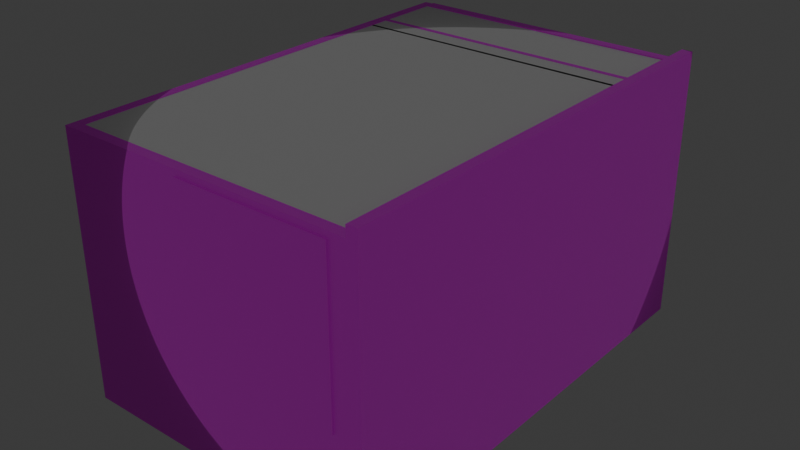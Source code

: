 # Source: Chamber.blend  (saved by Blender 4.0.36; exported with 4.5.12 LTS)
import bpy
from mathutils import Matrix  # noqa: F401  (used for matrix-valued properties, if any)

bpy.ops.wm.read_factory_settings(use_empty=True)
scene = bpy.context.scene
scene.name = 'Scene'

# ---- collections
col_collection = bpy.data.collections.new('Collection'); scene.collection.children.link(col_collection)

# ---- images (referenced by path relative to the original .blend; pixels are not part of the script)
import os
ASSET_DIR = os.environ.get("B2B_ASSET_DIR", "")  # directory of the original .blend (textures are referenced by path, not embedded)
HERE = os.path.dirname(os.path.abspath(__file__))  # packed textures are extracted next to this script under _unpacked/

def load_image(name, relpath, width, height, colorspace="sRGB"):
    """Load a texture the original file referenced (path relative to the .blend, or extracted next to this script)."""
    p = next((c for c in (os.path.join(HERE, relpath), os.path.join(ASSET_DIR, relpath)) if relpath and os.path.exists(c)), "")
    if p:
        img = bpy.data.images.load(p, check_existing=True)
        img.name = name
    else:  # same state as the original file: an image datablock whose file is absent (Cycles renders it pink)
        img = bpy.data.images.new(name, width, height)
        img.source = "FILE"
        img.filepath = "//" + (relpath or name)
    img.colorspace_settings.name = colorspace
    return img
img_texture_03_png = load_image('texture_03.png', 'texture_03.png', 1024, 1024, 'sRGB')
img_texture_02_png = load_image('texture_02.png', 'texture_02.png', 1024, 1024, 'sRGB')

# ---- materials (node trees are filled in below, after node groups)
mat_wall_material = bpy.data.materials.new('Wall_Material')
mat_wall_material.use_transparent_shadow = False
mat_floor_material = bpy.data.materials.new('Floor_Material')
mat_floor_material.use_transparent_shadow = False
mat_ceil_material = bpy.data.materials.new('Ceil_Material')
mat_ceil_material.use_transparent_shadow = False

# ---- material node trees
mat_wall_material.use_nodes = True; mat_wall_material.node_tree.nodes.clear()
_N = mat_wall_material.node_tree.nodes; _L = mat_wall_material.node_tree.links
n0 = _N.new('ShaderNodeBsdfPrincipled'); n0.name = 'Principled BSDF'; n0.location = (10, 300)
n0.inputs[3].default_value = 1.45
n1 = _N.new('ShaderNodeOutputMaterial'); n1.name = 'Material Output'; n1.location = (300, 300)
n2 = _N.new('ShaderNodeTexImage'); n2.name = 'Image Texture'; n2.location = (-280, 275)
n2.image = img_texture_03_png
_L.new(n0.outputs[0], n1.inputs[0])
_L.new(n2.outputs[0], n0.inputs[0])
n1.is_active_output = True
mat_floor_material.use_nodes = True; mat_floor_material.node_tree.nodes.clear()
_N = mat_floor_material.node_tree.nodes; _L = mat_floor_material.node_tree.links
n0 = _N.new('ShaderNodeBsdfPrincipled'); n0.name = 'Principled BSDF'; n0.location = (223, 1204)
n0.inputs[2].default_value = 1.0
n0.inputs[3].default_value = 1.0
n1 = _N.new('ShaderNodeOutputMaterial'); n1.name = 'Material Output'; n1.location = (513, 1204)
n2 = _N.new('ShaderNodeTexImage'); n2.name = 'Image Texture'; n2.location = (-112, 1184)
n2.image = img_texture_02_png
_L.new(n0.outputs[0], n1.inputs[0])
_L.new(n2.outputs[0], n0.inputs[0])
n1.is_active_output = True
mat_ceil_material.use_nodes = True; mat_ceil_material.node_tree.nodes.clear()
_N = mat_ceil_material.node_tree.nodes; _L = mat_ceil_material.node_tree.links
n0 = _N.new('ShaderNodeBsdfPrincipled'); n0.name = 'Principled BSDF'; n0.location = (10, 300)
n0.inputs[3].default_value = 1.45
n1 = _N.new('ShaderNodeOutputMaterial'); n1.name = 'Material Output'; n1.location = (300, 300)
_L.new(n0.outputs[0], n1.inputs[0])
n1.is_active_output = True

# ---- world
world_world = bpy.data.worlds.new('World'); scene.world = world_world
world_world.use_nodes = True; world_world.node_tree.nodes.clear()
_N = world_world.node_tree.nodes; _L = world_world.node_tree.links
n0 = _N.new('ShaderNodeOutputWorld'); n0.name = 'World Output'; n0.location = (300, 300)
n1 = _N.new('ShaderNodeBackground'); n1.name = 'Background'; n1.location = (10, 300)
n1.inputs[0].default_value = (0.05088, 0.05088, 0.05088, 1.0)
_L.new(n1.outputs[0], n0.inputs[0])
n0.is_active_output = True
world_world.color = (0.05088, 0.05088, 0.05088)
world_world.use_sun_shadow = False
world_world.sun_shadow_jitter_overblur = 0.0

# ---- lights
light_point = bpy.data.lights.new('Point', 'POINT')
light_point.transmission_factor = 0.0
light_point.use_soft_falloff = False
light_point.energy = 20.0
light_point.shadow_soft_size = 2.614
light_point.shadow_maximum_resolution = 0.006
light_point.use_absolute_resolution = True

# ---- meshes
me_plane_001 = bpy.data.meshes.new('Plane.001')
me_plane_001.from_pydata([(1.599, -1.116, 0.9452), (0.1547, -1.116, 0.9452), (1.599, -1.116, 2.448), (0.1547, -1.116, 2.448), (0.1547, -0.9782, 0.9452), (1.599, -0.9782, 0.9452), (0.1547, -0.9782, 2.448), (1.599, -0.9782, 2.448), (1.752, -1.1, 0.9452), (0.1547, -1.0, 0.9452), (-1.0, -1.0, 0.9452), (1.599, -1.1, 0.9452), (-1.0, -1.1, 0.9452), (-1.0, -1.1, 0.0), (1.752, -1.1, 0.0), (1.599, -1.0, 0.0), (1.599, -1.1, 0.0), (1.599, -1.0, 0.9452), (0.1547, -1.1, 0.9452), (1.752, -1.0, 0.9452), (1.752, -1.0, 2.448), (-1.0, -1.0, 2.448), (1.752, -1.1, 2.448), (-1.0, -1.1, 2.448), (0.1547, -1.1, 2.448), (1.599, -1.0, 2.448), (0.1547, -1.0, 2.448), (1.599, -1.1, 0.0), (1.599, -1.1, 2.448), (0.1547, -1.0, 2.505), (0.1547, -1.1, 2.505), (0.1547, -1.1, 0.0), (0.1547, -1.0, 0.0), (0.1547, -1.1, 0.0), (1.599, -1.1, 2.505), (1.599, -1.0, 2.505), (-1.0, -1.0, 0.0), (1.752, -1.0, 0.0), (-1.0, -1.1, 0.0), (1.752, -1.1, 0.0), (-1.0, -1.0, 2.505), (1.752, -1.0, 2.505), (-1.0, -1.1, 2.505), (1.752, -1.1, 2.505), (1.522, -0.9782, 1.025), (1.522, -0.9782, 2.368), (0.2311, -0.9782, 1.025), (0.2311, -0.9782, 2.368), (1.522, -0.9782, 1.697), (0.8767, -0.9782, 1.025), (0.8767, -0.9782, 2.368), (0.2311, -0.9782, 1.697), (1.481, -0.9498, 1.697), (1.522, -0.9498, 1.697), (1.522, -0.9498, 2.368), (0.8913, -0.9498, 1.025), (0.2311, -0.9498, 1.025), (0.8913, -0.9498, 2.368), (0.2311, -0.9498, 2.368), (0.2311, -0.9498, 1.697), (1.522, -0.9498, 1.025), (0.8913, -0.9498, 1.697), (1.481, -0.9498, 2.283), (1.481, -0.9498, 1.11), (0.9178, -0.9498, 1.11), (0.9178, -0.9498, 2.283), (0.9178, -0.9498, 1.697), (0.8356, -0.9498, 1.11), (0.2721, -0.9498, 1.11), (0.8356, -0.9498, 2.283), (0.2721, -0.9498, 2.283), (0.2721, -0.9498, 1.697), (0.8356, -0.9498, 1.697), (1.481, -0.9782, 1.697), (1.481, -0.9782, 2.283), (1.481, -0.9782, 1.11), (0.9178, -0.9782, 1.11), (0.9178, -0.9782, 2.283), (0.9178, -0.9782, 1.697), (0.8356, -0.9782, 1.11), (0.2721, -0.9782, 1.11), (0.8356, -0.9782, 2.283), (0.2721, -0.9782, 2.283), (0.2721, -0.9782, 1.697), (0.8356, -0.9782, 1.697)], [], [(31, 18, 12, 38), (10, 21, 26, 9), (15, 17, 19, 37), (11, 0, 1, 18), (25, 7, 6, 26), (36, 10, 9, 32), (8, 22, 28, 11), (12, 23, 21, 10), (18, 24, 23, 12), (17, 25, 20, 19), (17, 5, 7, 25), (38, 12, 10, 36), (32, 9, 17, 15), (22, 43, 34, 28), (35, 29, 30, 34), (39, 8, 11, 16), (21, 40, 29, 26), (28, 34, 30, 24), (37, 19, 8, 39), (19, 20, 22, 8), (27, 16, 31, 33), (26, 6, 4, 9), (9, 4, 5, 17), (41, 35, 34, 43), (26, 29, 35, 25), (14, 39, 16, 27), (0, 2, 3, 1), (16, 11, 18, 31), (24, 30, 42, 23), (4, 46, 49, 44, 5), (18, 1, 3, 24), (33, 31, 38, 13), (29, 40, 42, 30), (23, 42, 40, 21), (25, 35, 41, 20), (20, 41, 43, 22), (24, 3, 2, 28), (28, 2, 0, 11), (49, 55, 60, 44), (6, 47, 51, 46, 4), (5, 44, 48, 45, 7), (7, 45, 50, 47, 6), (48, 53, 54, 45), (51, 59, 56, 46), (50, 57, 58, 47), (54, 62, 65, 57), (57, 69, 70, 58), (61, 72, 69, 57), (57, 65, 66, 61), (47, 58, 59, 51), (46, 56, 55, 49), (45, 54, 57, 50), (44, 60, 53, 48), (62, 74, 77, 65), (69, 81, 82, 70), (60, 63, 52, 53), (53, 52, 62, 54), (61, 66, 64, 55), (55, 64, 63, 60), (72, 84, 81, 69), (64, 76, 75, 63), (55, 67, 72, 61), (59, 71, 68, 56), (58, 70, 71, 59), (56, 68, 67, 55), (78, 77, 74, 73), (76, 78, 73, 75), (83, 82, 81, 84), (80, 83, 84, 79), (67, 79, 84, 72), (52, 73, 74, 62), (70, 82, 83, 71), (65, 77, 78, 66), (63, 75, 73, 52), (71, 83, 80, 68), (66, 78, 76, 64), (68, 80, 79, 67)])
_uv = me_plane_001.uv_layers.new(name='UVMap')
_uv.uv.foreach_set('vector', [0.9289, 0.2141, 0.7536, 0.2141, 0.7536, -1.084e-08, 0.9289, -1.85e-08, 0.2892, 0.5103, 0.01054, 0.5103, 0.01054, 0.2962, 0.2892, 0.2962, 0.4645, 0.02839, 0.2892, 0.02839, 0.2892, 9.466e-09, 0.4645, 1.804e-09, 0.7606, 0.778, 0.7575, 0.778, 0.7575, 0.5103, 0.7606, 0.5103, 0.7464, 0.5103, 0.7504, 0.5103, 0.7504, 0.778, 0.7464, 0.778, 0.4645, 0.5103, 0.2892, 0.5103, 0.2892, 0.2962, 0.4645, 0.2962, 0.7536, 0.5103, 0.475, 0.5103, 0.475, 0.4819, 0.7536, 0.4819, 0.2892, 0.5288, 0.01054, 0.5288, 0.01054, 0.5103, 0.2892, 0.5103, 0.7536, 0.2141, 0.475, 0.2141, 0.475, 1.343e-09, 0.7536, -1.084e-08, 0.2892, 0.02839, 0.01054, 0.02839, 0.01054, 2.165e-08, 0.2892, 9.466e-09, 0.7363, 0.7889, 0.7322, 0.7889, 0.7322, 0.5103, 0.7363, 0.5103, 0.4645, 0.5288, 0.2892, 0.5288, 0.2892, 0.5103, 0.4645, 0.5103, 0.4645, 0.2962, 0.2892, 0.2962, 0.2892, 0.02839, 0.4645, 0.02839, 0.475, 0.5103, 0.4645, 0.5103, 0.4645, 0.4819, 0.475, 0.4819, 0.9475, 0.02839, 0.9475, 0.2962, 0.9289, 0.2962, 0.9289, 0.02839, 0.9289, 0.5103, 0.7536, 0.5103, 0.7536, 0.4819, 0.9289, 0.4819, 0.01054, 0.5103, 2.231e-08, 0.5103, 1.295e-08, 0.2962, 0.01054, 0.2962, 0.475, 0.4819, 0.4645, 0.4819, 0.4645, 0.2141, 0.475, 0.2141, 0.9475, 0.4645, 0.9475, 0.2892, 0.966, 0.2892, 0.966, 0.4645, 0.9475, 0.2892, 0.9475, 0.01054, 0.966, 0.01054, 0.966, 0.2892, 0.2836, 0.5288, 0.2836, 0.5288, 0.2836, 0.5288, 0.2836, 0.5288, 0.7363, 0.5103, 0.7403, 0.5103, 0.7403, 0.7889, 0.7363, 0.7889, 0.7504, 0.5103, 0.7545, 0.5103, 0.7545, 0.778, 0.7504, 0.778, 0.9475, 2.797e-09, 0.9475, 0.02839, 0.9289, 0.02839, 0.9289, 3.608e-09, 0.01054, 0.2962, 1.295e-08, 0.2962, 1.241e-09, 0.02839, 0.01054, 0.02839, 0.2836, 0.5288, 0.2836, 0.5288, 0.2836, 0.5288, 0.2836, 0.5288, 0.4645, 0.7889, 0.4645, 0.5103, 0.7322, 0.5103, 0.7322, 0.7889, 0.9289, 0.4819, 0.7536, 0.4819, 0.7536, 0.2141, 0.9289, 0.2141, 0.475, 0.2141, 0.4645, 0.2141, 0.4645, 1.804e-09, 0.475, 1.343e-09, 1.105e-08, 0.8075, 0.01416, 0.7927, 0.1339, 0.7927, 0.2536, 0.7927, 0.2678, 0.8075, 0.7434, 0.7889, 0.7403, 0.7889, 0.7403, 0.5103, 0.7434, 0.5103, 0.2836, 0.5288, 0.2836, 0.5288, 0.2836, 0.5288, 0.2836, 0.5288, 0.9475, 0.2962, 0.9475, 0.5103, 0.9289, 0.5103, 0.9289, 0.2962, 0.01054, 0.5288, 2.312e-08, 0.5288, 2.231e-08, 0.5103, 0.01054, 0.5103, 0.01054, 0.02839, 1.241e-09, 0.02839, 9.663e-16, 2.211e-08, 0.01054, 2.165e-08, 0.9475, 0.01054, 0.9475, 0.0, 0.966, 0.0, 0.966, 0.01054, 0.7575, 0.778, 0.7545, 0.778, 0.7545, 0.5103, 0.7575, 0.5103, 0.7434, 0.5103, 0.7464, 0.5103, 0.7464, 0.7889, 0.7434, 0.7889, 0.2783, 0.6485, 0.2836, 0.6513, 0.2836, 0.7683, 0.2783, 0.7683, 1.105e-08, 0.5288, 0.01416, 0.5436, 0.01416, 0.6681, 0.01416, 0.7927, 1.105e-08, 0.8075, 0.2678, 0.8075, 0.2536, 0.7927, 0.2536, 0.6681, 0.2536, 0.5436, 0.2678, 0.5288, 0.2678, 0.5288, 0.2536, 0.5436, 0.1339, 0.5436, 0.01416, 0.5436, 1.105e-08, 0.5288, 0.273, 0.6534, 0.2678, 0.6534, 0.2678, 0.5288, 0.273, 0.5288, 0.273, 0.6534, 0.2783, 0.6534, 0.2783, 0.778, 0.273, 0.778, 0.2836, 0.6485, 0.2888, 0.6458, 0.2888, 0.7683, 0.2836, 0.7683, 1.0, 0.5103, 0.9924, 0.5261, 0.8879, 0.5261, 0.883, 0.5103, 0.883, 0.5103, 0.8727, 0.5261, 0.7682, 0.5261, 0.7606, 0.5103, 0.883, 0.6349, 0.8727, 0.6349, 0.8727, 0.5261, 0.883, 0.5103, 0.883, 0.5103, 0.8879, 0.5261, 0.8879, 0.6349, 0.883, 0.6349, 0.273, 0.5288, 0.2783, 0.5288, 0.2783, 0.6534, 0.273, 0.6534, 0.2783, 0.5288, 0.2836, 0.5288, 0.2836, 0.6513, 0.2783, 0.6485, 0.2836, 0.5288, 0.2888, 0.5288, 0.2888, 0.6458, 0.2836, 0.6485, 0.273, 0.778, 0.2678, 0.778, 0.2678, 0.6534, 0.273, 0.6534, 0.4355, 0.6333, 0.4302, 0.6333, 0.4302, 0.5288, 0.4355, 0.5288, 0.4197, 0.6333, 0.4144, 0.6333, 0.4144, 0.5288, 0.4197, 0.5288, 1.0, 0.7594, 0.9924, 0.7436, 0.9924, 0.6349, 1.0, 0.6349, 1.0, 0.6349, 0.9924, 0.6349, 0.9924, 0.5261, 1.0, 0.5103, 0.883, 0.6349, 0.8879, 0.6349, 0.8879, 0.7436, 0.883, 0.7594, 0.883, 0.7594, 0.8879, 0.7436, 0.9924, 0.7436, 1.0, 0.7594, 0.3986, 0.6376, 0.3933, 0.6376, 0.3933, 0.5288, 0.3986, 0.5288, 0.4302, 0.6333, 0.4249, 0.6333, 0.4249, 0.5288, 0.4302, 0.5288, 0.883, 0.7594, 0.8727, 0.7436, 0.8727, 0.6349, 0.883, 0.6349, 0.7606, 0.6349, 0.7682, 0.6349, 0.7682, 0.7436, 0.7606, 0.7594, 0.7606, 0.5103, 0.7682, 0.5261, 0.7682, 0.6349, 0.7606, 0.6349, 0.7606, 0.7594, 0.7682, 0.7436, 0.8727, 0.7436, 0.883, 0.7594, 0.2888, 0.855, 0.2888, 0.7463, 0.3933, 0.7463, 0.3933, 0.855, 0.2888, 0.9637, 0.2888, 0.855, 0.3933, 0.855, 0.3933, 0.9637, 0.2888, 0.6376, 0.2888, 0.5288, 0.3933, 0.5288, 0.3933, 0.6376, 0.2888, 0.7463, 0.2888, 0.6376, 0.3933, 0.6376, 0.3933, 0.7463, 0.3986, 0.7463, 0.3933, 0.7463, 0.3933, 0.6376, 0.3986, 0.6376, 0.4091, 0.6375, 0.4039, 0.6375, 0.4039, 0.5288, 0.4091, 0.5288, 0.3986, 0.5288, 0.4039, 0.5288, 0.4039, 0.6376, 0.3986, 0.6376, 0.4091, 0.5288, 0.4144, 0.5288, 0.4144, 0.6375, 0.4091, 0.6375, 0.4091, 0.7463, 0.4039, 0.7463, 0.4039, 0.6375, 0.4091, 0.6375, 0.3986, 0.6376, 0.4039, 0.6376, 0.4039, 0.7463, 0.3986, 0.7463, 0.4091, 0.6375, 0.4144, 0.6375, 0.4144, 0.7463, 0.4091, 0.7463, 0.4249, 0.6333, 0.4197, 0.6333, 0.4197, 0.5288, 0.4249, 0.5288])
me_plane_001.materials.append(mat_wall_material)
me_plane_001.update()
me_plane_002 = bpy.data.meshes.new('Plane.002')
me_plane_002.from_pydata([(-1.0, -1.0, 0.0), (1.752, -1.0, 0.0), (-1.0, 2.5, 0.0), (1.752, 2.5, 0.0), (-1.0, 2.55, 0.0), (1.752, 2.55, 0.0), (-1.0, 3.15, 0.0), (1.752, 3.15, 0.0), (-1.1, -1.0, 0.0), (-1.1, 2.5, 0.0), (-1.1, 2.55, 0.0), (-1.1, 3.15, 0.0), (1.852, -1.0, 0.0), (1.852, 2.5, 0.0), (1.852, 2.55, 0.0), (1.852, 3.15, 0.0), (-1.0, 3.25, 0.0), (1.752, 3.25, 0.0), (-1.1, 3.25, 0.0), (1.852, 3.25, 0.0), (-1.0, -1.1, 0.0), (1.752, -1.1, 0.0), (-1.1, -1.1, 0.0), (1.852, -1.1, 0.0), (1.752, 2.293, 0.0), (1.752, 2.325, 0.0), (-1.1, 2.325, 0.0), (1.852, 2.325, 0.0), (-1.1, 2.298, 0.0), (-1.1, 1.549, 0.0), (-0.9997, 1.518, 0.0), (-0.9994, 2.298, 0.0), (-0.9994, 1.549, 0.0), (-0.9994, 2.325, 0.0), (1.852, 1.547, 0.0), (1.852, 2.297, 0.0), (1.852, 1.518, 0.0), (-1.1, 1.549, 0.0), (-0.9994, 1.549, 0.0), (1.852, 1.547, 0.0), (-1.1, 1.518, 0.0), (1.752, 1.518, 0.0), (1.752, 1.545, 0.0)], [(36, 34), (34, 35)], [(9, 2, 4, 10), (4, 5, 7, 6), (33, 31, 2), (4, 6, 11, 10), (22, 20, 0, 8), (21, 23, 12, 1), (5, 3, 13, 14), (16, 18, 11, 6), (6, 7, 17, 16), (19, 17, 7, 15), (7, 5, 14, 15), (2, 3, 5, 4), (9, 26, 33, 2), (32, 31, 28, 29), (26, 28, 31, 33), (25, 3, 2, 33), (33, 31, 24, 25), (25, 24, 35, 27), (3, 25, 27, 13), (38, 42, 24, 25, 33, 31), (35, 24, 42, 39), (1, 0, 20, 21), (30, 40, 8, 0), (37, 40, 30, 38), (41, 36, 39, 42), (38, 30, 41, 42), (1, 41, 30, 0), (36, 41, 1, 12)])
_uv = me_plane_002.uv_layers.new(name='UVMap')
_uv.uv.foreach_set('vector', [0.0, 0.8276, 0.02299, 0.8276, 0.02299, 0.8391, 0.0, 0.8391, 0.02299, 0.8391, 0.6556, 0.8391, 0.6556, 0.977, 0.02299, 0.977, 0.6786, 0.006076, 0.6786, -5.274e-09, 0.6786, 0.04631, 0.02299, 0.8391, 0.02299, 0.977, 0.0, 0.977, 0.0, 0.8391, 0.0, -2.741e-08, 0.02299, -2.741e-08, 0.02299, 0.02299, 0.0, 0.02299, 0.6556, -2.741e-08, 0.6786, -2.741e-08, 0.6786, 0.02299, 0.6556, 0.02299, 0.6556, 0.8391, 0.6556, 0.8276, 0.6786, 0.8276, 0.6786, 0.8391, 0.02299, 1.0, 0.0, 1.0, 0.0, 0.977, 0.02299, 0.977, 0.02299, 0.977, 0.6556, 0.977, 0.6556, 1.0, 0.02299, 1.0, 0.6786, 1.0, 0.6556, 1.0, 0.6556, 0.977, 0.6786, 0.977, 0.6556, 0.977, 0.6556, 0.8391, 0.6786, 0.8391, 0.6786, 0.977, 0.02299, 0.8276, 0.6556, 0.8276, 0.6556, 0.8391, 0.02299, 0.8391, 0.0, 0.8276, 0.0, 0.7873, 0.02312, 0.7873, 0.02299, 0.8276, 0.02312, 0.609, 0.02312, 0.7813, 0.0, 0.7813, 0.0, 0.609, 0.0, 0.7873, 0.0, 0.7813, 0.02312, 0.7813, 0.02312, 0.7873, 0.6556, 0.7873, 0.6556, 0.8276, 0.02299, 0.8276, 0.02312, 0.7873, 0.02312, 0.7873, 0.02312, 0.7813, 0.6556, 0.7801, 0.6556, 0.7873, 0.6556, 0.7873, 0.6556, 0.7801, 0.6786, 0.781, 0.6786, 0.7873, 0.6556, 0.8276, 0.6556, 0.7873, 0.6786, 0.7873, 0.6786, 0.8276, 0.02312, 0.609, 0.6556, 0.6082, 0.6556, 0.7801, 0.6556, 0.7873, 0.02312, 0.7873, 0.02312, 0.7813, 0.6786, 0.781, 0.6556, 0.7801, 0.6556, 0.6082, 0.6786, 0.6085, 0.6556, 0.02299, 0.02299, 0.02299, 0.02299, -2.741e-08, 0.6556, -2.741e-08, 0.02306, 0.6019, 0.0, 0.6019, 0.0, 0.02299, 0.02299, 0.02299, 0.0, 0.609, 0.0, 0.6019, 0.02306, 0.6019, 0.02312, 0.609, 0.6556, 0.6019, 0.6786, 0.6019, 0.6786, 0.6085, 0.6556, 0.6082, 0.02312, 0.609, 0.02306, 0.6019, 0.6556, 0.6019, 0.6556, 0.6082, 0.6556, 0.02299, 0.6556, 0.6019, 0.02306, 0.6019, 0.02299, 0.02299, 0.6786, 0.6019, 0.6556, 0.6019, 0.6556, 0.02299, 0.6786, 0.02299])
me_plane_002.materials.append(mat_floor_material)
me_plane_002.update()
me_plane_003 = bpy.data.meshes.new('Plane.003')
me_plane_003.from_pydata([(-1.0, 3.15, 0.0), (1.752, 3.15, 0.0), (-1.0, 3.25, 2.511), (-1.0, 3.15, 2.511), (-1.0, 3.25, 0.0), (1.752, 3.25, 0.0), (1.752, 3.25, 2.511), (1.752, 3.15, 2.511)], [], [(0, 1, 7, 3), (0, 4, 5, 1), (3, 7, 6, 2), (4, 0, 3, 2), (5, 4, 2, 6), (1, 5, 6, 7)])
_uv = me_plane_003.uv_layers.new(name='UVMap')
_uv.uv.foreach_set('vector', [0.4772, -2.086e-08, 0.4772, 0.5228, 2.285e-08, 0.5228, 0.0, 0.0, 0.9544, 3.584e-09, 0.9734, 2.753e-09, 0.9734, 0.5228, 0.9544, 0.5228, 0.9734, 0.5228, 0.9734, 2.753e-09, 0.9924, 1.923e-09, 0.9924, 0.5228, 0.019, 1.0, 0.0, 1.0, 0.0, 0.5228, 0.019, 0.5228, 0.9544, 3.584e-09, 0.9544, 0.5228, 0.4772, 0.5228, 0.4772, 2.444e-08, 0.038, 1.0, 0.019, 1.0, 0.019, 0.5228, 0.038, 0.5228])
me_plane_003.materials.append(mat_wall_material)
me_plane_003.update()
me_plane_004 = bpy.data.meshes.new('Plane.004')
me_plane_004.from_pydata([(-1.0, -1.0, 0.0), (-1.1, -1.0, 2.145), (-1.0, 2.5, 0.0), (-0.9994, 1.549, 2.503), (-1.0, 2.55, 0.0), (-0.9997, 1.518, 2.503), (-1.0, 3.15, 0.0), (-0.9994, 2.298, 2.503), (-1.1, -1.0, 0.0), (-1.1, 2.5, 0.0), (-1.1, 2.55, 0.0), (-1.1, 3.15, 0.0), (-0.9994, 2.325, 2.503), (-1.1, 1.518, 2.503), (-1.1, 1.549, 2.503), (-1.1, 2.298, 2.503), (-1.0, 3.25, 0.0), (-1.0, 2.5, 2.503), (-1.1, 3.25, 0.0), (-1.1, 2.325, 2.503), (-1.0, -1.1, 0.0), (-1.0, -1.0, 2.503), (-1.1, -1.1, 0.0), (-1.1, -1.0, 2.503), (-1.0, -1.1, 2.503), (-1.1, -1.1, 2.503), (-1.1, 2.325, 0.0), (-1.1, 3.25, 2.503), (-1.1, 2.298, 0.0), (-1.1, 1.549, 0.0), (-0.9997, 1.518, 0.0), (-0.9994, 2.298, 0.0), (-0.9994, 1.549, 0.0), (-0.9994, 2.325, 0.0), (-1.0, 3.15, 2.503), (-1.0, 3.25, 2.503), (-1.1, 3.15, 2.503), (-1.1, 1.549, 0.0), (-0.9994, 1.549, 0.0), (-1.1, 2.5, 2.503), (-1.1, 1.518, 0.0), (-1.1, 2.55, 2.503), (-1.0, 2.55, 2.503), (-1.1, 1.518, 2.145), (-1.1, -1.1, 2.145), (-1.1, 1.549, 2.145), (-1.0, -1.1, 2.145), (-0.9997, 1.518, 2.145), (-1.0, -1.0, 2.145), (-0.9994, 1.549, 2.145), (-1.0, 2.5, 2.145), (-1.0, 2.55, 2.145), (-0.9994, 2.325, 2.145), (-1.1, 2.325, 2.145), (-1.1, 3.25, 2.145), (-1.1, 3.15, 2.145), (-1.1, 2.55, 2.145), (-1.1, 2.5, 2.145), (-1.0, 3.25, 2.145), (-0.9994, 2.298, 2.145), (-1.0, 3.15, 2.145), (-1.1, 2.298, 2.145), (-0.9994, 1.549, 2.172), (-0.9994, 2.298, 2.172), (-0.9994, 1.924, 2.145), (-0.9994, 1.924, 2.503), (-0.9994, 1.924, 2.172), (-1.1, 1.924, 2.145), (-1.1, 1.924, 2.503), (-0.9997, 1.518, 2.172), (-1.1, 2.298, 2.172), (-0.9994, 2.325, 2.172), (-1.1, 1.549, 2.172), (-1.1, 1.924, 2.172), (-1.1, 2.325, 2.172), (-0.979, 2.325, 2.145), (-0.979, 2.325, 0.0), (-0.9793, 1.518, 2.145), (-0.9793, 1.518, 0.0), (-0.979, 2.298, 0.0), (-0.979, 2.298, 2.172), (-0.979, 2.325, 2.172), (-0.979, 2.298, 2.145), (-0.979, 1.549, 0.0), (-0.9793, 1.518, 2.172), (-0.979, 1.549, 2.145), (-0.979, 1.549, 2.172), (-0.979, 1.924, 2.145), (-0.979, 1.924, 2.172)], [(31, 38), (52, 53)], [(47, 69, 5, 21, 48), (51, 60, 34, 42), (33, 31, 2), (43, 13, 14, 72, 45), (46, 24, 25, 44), (66, 88, 80, 63), (53, 74, 19, 39, 57), (14, 13, 5, 3), (5, 13, 23, 21), (50, 51, 42, 17), (58, 54, 27, 35), (32, 31, 28, 29), (54, 55, 36, 27), (50, 17, 12, 71, 52), (39, 19, 12, 17), (35, 27, 36, 34), (44, 25, 23, 1), (63, 71, 12, 7), (25, 24, 21, 23), (56, 57, 39, 41), (55, 56, 41, 36), (72, 73, 67, 45), (42, 34, 36, 41), (39, 17, 42, 41), (48, 21, 24, 46), (1, 23, 13, 43), (33, 76, 79, 31), (60, 58, 35, 34), (69, 84, 86, 62), (8, 1, 43, 40), (0, 48, 46, 20), (22, 44, 1, 8), (37, 45, 49, 38), (20, 46, 44, 22), (40, 43, 45, 37), (30, 47, 48, 0), (6, 16, 58, 60), (31, 59, 61, 28), (11, 10, 56, 55), (10, 9, 57, 56), (2, 50, 52, 33), (18, 11, 55, 54), (7, 65, 66, 63), (16, 18, 54, 58), (2, 4, 51, 50), (26, 53, 57, 9), (4, 6, 60, 51), (61, 59, 64, 49, 45, 67), (14, 68, 73, 72), (15, 68, 14, 3, 65, 7), (62, 3, 5, 69), (7, 12, 19, 15), (74, 71, 63, 70), (64, 87, 85, 49), (49, 85, 83, 38), (3, 62, 66, 65), (15, 19, 74, 70), (15, 70, 73, 68), (70, 74, 53, 61), (61, 67, 73, 70), (26, 28, 61, 53), (38, 83, 78, 30), (86, 85, 87, 88), (77, 78, 83, 85), (84, 77, 85, 86), (82, 80, 88, 87), (82, 75, 81, 80), (76, 75, 82, 79), (59, 82, 87, 64), (62, 86, 88, 66), (71, 81, 75, 52), (30, 78, 77, 47), (52, 75, 76, 33), (63, 80, 81, 71), (47, 77, 84, 69), (31, 79, 82, 59)])
_uv = me_plane_004.uv_layers.new(name='UVMap')
_uv.uv.foreach_set('vector', [0.4758, 0.4354, 0.4712, 0.4354, 0.4162, 0.4354, 0.4162, 0.01663, 0.4758, 0.01663, 0.4758, 0.607, 0.4758, 0.7067, 0.4162, 0.7067, 0.4162, 0.607, 0.04371, 0.7278, 0.04372, 0.7234, 0.04372, 0.7569, 0.05956, 0.288, 1.259e-08, 0.288, 1.236e-08, 0.2828, 0.05496, 0.2828, 0.05956, 0.2828, 0.8492, 0.05956, 0.8492, 0.0, 0.8659, 0.0, 0.8659, 0.05956, 4.869e-05, 0.7908, 0.00345, 0.7908, 0.00345, 0.8531, 4.869e-05, 0.8531, 0.05956, 0.1538, 0.05496, 0.1538, 6.724e-09, 0.1538, 5.452e-09, 0.1247, 0.05956, 0.1247, 0.8325, 0.4406, 0.8325, 0.4354, 0.8492, 0.4354, 0.8492, 0.4406, 0.8492, 0.4354, 0.8325, 0.4354, 0.8325, 0.01663, 0.8491, 0.01663, 0.4758, 0.5986, 0.4758, 0.607, 0.4162, 0.607, 0.4162, 0.5986, 0.8659, 0.4758, 0.8492, 0.4758, 0.8492, 0.4162, 0.8659, 0.4162, 0.04031, 0.7234, 0.04031, 0.848, 0.02358, 0.848, 0.02358, 0.7234, 0.05956, -2.603e-09, 0.05956, 0.01663, 7.269e-10, 0.01663, 0.0, 0.0, 0.4758, 0.5986, 0.4162, 0.5986, 0.4162, 0.5695, 0.4712, 0.5695, 0.4758, 0.5695, 0.8325, 0.5986, 0.8325, 0.5695, 0.8492, 0.5695, 0.8491, 0.5986, 0.8491, 0.7234, 0.8325, 0.7234, 0.8325, 0.7067, 0.8491, 0.7067, 0.05956, 0.7234, 3.162e-08, 0.7234, 3.089e-08, 0.7067, 0.05956, 0.7067, 0.4712, 0.5651, 0.4712, 0.5695, 0.4162, 0.5695, 0.4162, 0.5651, 0.8325, -1.982e-08, 0.8491, -1.982e-08, 0.8491, 0.01663, 0.8325, 0.01663, 0.05956, 0.1164, 0.05956, 0.1247, 5.452e-09, 0.1247, 5.089e-09, 0.1164, 0.05956, 0.01663, 0.05956, 0.1164, 5.089e-09, 0.1164, 7.269e-10, 0.01663, 0.05496, 0.2828, 0.05496, 0.2205, 0.05956, 0.2205, 0.05956, 0.2828, 0.8491, 0.607, 0.8491, 0.7067, 0.8325, 0.7067, 0.8325, 0.607, 0.8325, 0.5986, 0.8491, 0.5986, 0.8491, 0.607, 0.8325, 0.607, 0.4758, 0.01663, 0.4162, 0.01663, 0.4162, 4.128e-08, 0.4758, 3.868e-08, 0.05956, 0.7067, 3.089e-08, 0.7067, 1.259e-08, 0.288, 0.05956, 0.288, 0.04371, 0.7278, 0.04031, 0.7278, 0.04032, 0.7234, 0.04372, 0.7234, 0.4758, 0.7067, 0.4758, 0.7234, 0.4162, 0.7234, 0.4162, 0.7067, 0.0, 0.7234, 0.003401, 0.7234, 0.00345, 0.7285, 4.869e-05, 0.7285, 0.4162, 0.7067, 0.05956, 0.7067, 0.05956, 0.288, 0.4162, 0.288, 0.8325, 0.01663, 0.4758, 0.01663, 0.4758, 3.868e-08, 0.8325, 2.309e-08, 0.4162, 0.7234, 0.05956, 0.7234, 0.05956, 0.7067, 0.4162, 0.7067, 0.8727, 0.718, 0.8727, 0.3613, 0.8894, 0.3613, 0.8894, 0.718, 0.8492, 0.4162, 0.8492, 0.05956, 0.8659, 0.05956, 0.8659, 0.4162, 0.4162, 0.288, 0.05956, 0.288, 0.05956, 0.2828, 0.4162, 0.2828, 0.8325, 0.4354, 0.4758, 0.4354, 0.4758, 0.01663, 0.8325, 0.01663, 0.8325, 0.7067, 0.8325, 0.7234, 0.4758, 0.7234, 0.4758, 0.7067, 0.8962, 0.718, 0.8962, 0.3613, 0.9129, 0.3613, 0.9129, 0.718, 0.4162, 0.01663, 0.4162, 0.1164, 0.05956, 0.1164, 0.05956, 0.01663, 0.4162, 0.1164, 0.4162, 0.1247, 0.05956, 0.1247, 0.05956, 0.1164, 0.8325, 0.5986, 0.4758, 0.5986, 0.4758, 0.5695, 0.8325, 0.5695, 0.4162, -1.819e-08, 0.4162, 0.01663, 0.05956, 0.01663, 0.05956, -2.603e-09, 0.4162, 0.5651, 0.4162, 0.5029, 0.4712, 0.5029, 0.4712, 0.5651, 0.8659, 0.8325, 0.8492, 0.8325, 0.8492, 0.4758, 0.8659, 0.4758, 0.8325, 0.5986, 0.8325, 0.607, 0.4758, 0.607, 0.4758, 0.5986, 0.4162, 0.1538, 0.05956, 0.1538, 0.05956, 0.1247, 0.4162, 0.1247, 0.8325, 0.607, 0.8325, 0.7067, 0.4758, 0.7067, 0.4758, 0.607, 0.02358, 0.848, 0.006851, 0.848, 0.006851, 0.7857, 0.006851, 0.7234, 0.02358, 0.7234, 0.02358, 0.7857, 1.236e-08, 0.2828, 9.639e-09, 0.2205, 0.05496, 0.2205, 0.05496, 0.2828, 0.8325, 0.5651, 0.8325, 0.5029, 0.8325, 0.4406, 0.8492, 0.4406, 0.8492, 0.5029, 0.8492, 0.5651, 0.4712, 0.4406, 0.4162, 0.4406, 0.4162, 0.4354, 0.4712, 0.4354, 0.8492, 0.5651, 0.8492, 0.5695, 0.8325, 0.5695, 0.8325, 0.5651, 0.04812, 0.7234, 0.04812, 0.7401, 0.04372, 0.7401, 0.04372, 0.7234, 0.006851, 0.7857, 0.00345, 0.7857, 0.00345, 0.7234, 0.006851, 0.7234, 0.8894, 0.3613, 0.8928, 0.3613, 0.8928, 0.718, 0.8894, 0.718, 0.4162, 0.4406, 0.4712, 0.4406, 0.4712, 0.5029, 0.4162, 0.5029, 6.916e-09, 0.1582, 6.724e-09, 0.1538, 0.05496, 0.1538, 0.05496, 0.1582, 6.916e-09, 0.1582, 0.05496, 0.1582, 0.05496, 0.2205, 9.639e-09, 0.2205, 0.05496, 0.1582, 0.05496, 0.1538, 0.05956, 0.1538, 0.05956, 0.1582, 0.05956, 0.1582, 0.05956, 0.2205, 0.05496, 0.2205, 0.05496, 0.1582, 0.4162, 0.1538, 0.4162, 0.1582, 0.05956, 0.1582, 0.05956, 0.1538, 0.05152, 0.7285, 0.04812, 0.7286, 0.04812, 0.7234, 0.05152, 0.7234, 0.9948, 0.0, 0.9948, 0.004599, 0.9325, 0.004599, 0.9325, 0.0, 1.0, 0.004599, 1.0, 0.3613, 0.9948, 0.3613, 0.9948, 0.004599, 1.0, 0.0, 1.0, 0.004599, 0.9948, 0.004599, 0.9948, 0.0, 0.8702, 0.004599, 0.8702, 0.0, 0.9325, 0.0, 0.9325, 0.004599, 0.8702, 0.004599, 0.8659, 0.004599, 0.8659, 0.0, 0.8702, 0.0, 0.8659, 0.3613, 0.8659, 0.004599, 0.8702, 0.004599, 0.8702, 0.3613, 0.006851, 0.848, 0.00345, 0.848, 0.00345, 0.7857, 0.006851, 0.7857, 4.869e-05, 0.7285, 0.00345, 0.7285, 0.00345, 0.7908, 4.869e-05, 0.7908, 0.8659, 0.3613, 0.8693, 0.3613, 0.8693, 0.3659, 0.8659, 0.3659, 0.8727, 0.7226, 0.8693, 0.7226, 0.8693, 0.3659, 0.8727, 0.3659, 0.8659, 0.3659, 0.8693, 0.3659, 0.8693, 0.7226, 0.8659, 0.7226, 4.869e-05, 0.8531, 0.00345, 0.8531, 0.00345, 0.8575, 4.869e-05, 0.8575, 0.8727, 0.3659, 0.8693, 0.3659, 0.8693, 0.3613, 0.8727, 0.3613, 0.8962, 0.718, 0.8928, 0.718, 0.8928, 0.3613, 0.8962, 0.3613])
me_plane_004.materials.append(mat_wall_material)
me_plane_004.update()
me_plane_005 = bpy.data.meshes.new('Plane.005')
me_plane_005.from_pydata([(1.752, -1.0, 0.0), (1.752, 2.5, 0.0), (1.752, 1.545, 2.6), (1.752, 2.55, 0.0), (1.752, -1.0, 2.6), (1.752, 3.15, 0.0), (1.852, 1.547, 2.6), (1.852, 2.297, 2.6), (1.752, 2.293, 2.6), (1.852, -1.0, 2.6), (1.852, -1.0, 0.0), (1.852, 2.5, 0.0), (1.852, 2.55, 0.0), (1.852, 3.15, 0.0), (1.852, -1.1, 2.6), (1.752, 3.25, 0.0), (1.752, -1.1, 2.6), (1.852, 3.25, 0.0), (1.752, 3.25, 2.6), (1.752, -1.1, 0.0), (1.852, 3.25, 2.6), (1.852, -1.1, 0.0), (1.752, 2.293, 0.0), (1.752, 2.325, 0.0), (1.852, 3.15, 2.6), (1.852, 2.325, 0.0), (1.852, 2.55, 2.6), (1.752, 2.5, 2.6), (1.852, 2.5, 2.6), (1.852, 2.325, 2.6), (1.752, 2.325, 2.6), (1.752, 1.518, 2.6), (1.852, 1.547, 0.0), (1.852, 2.297, 0.0), (1.852, 1.518, 0.0), (1.852, 1.518, 2.6), (1.752, 3.15, 2.6), (1.852, 1.547, 0.0), (1.752, 2.55, 2.6), (1.752, 1.518, 0.0), (1.752, 1.545, 0.0)], [(34, 32), (32, 33)], [(10, 34, 35, 9), (12, 13, 24, 26), (5, 3, 38, 36), (35, 31, 4, 9), (1, 27, 38, 3), (19, 0, 10, 21), (3, 12, 11, 1), (7, 8, 2, 6), (31, 35, 6, 2), (17, 13, 5, 15), (5, 13, 12, 3), (21, 14, 16, 19), (25, 29, 7, 33), (30, 8, 7, 29), (27, 30, 29, 28), (19, 16, 4, 0), (16, 14, 9, 4), (23, 25, 33, 22), (1, 11, 25, 23), (38, 27, 28, 26), (33, 37, 40, 22), (10, 9, 14, 21), (37, 33, 7, 6), (20, 18, 36, 24), (39, 40, 37, 34), (36, 38, 26, 24), (17, 15, 18, 20), (34, 10, 0, 39), (23, 30, 27, 1), (13, 17, 20, 24), (39, 0, 4, 31), (22, 40, 2, 8), (34, 37, 6, 35), (15, 5, 36, 18), (11, 28, 29, 25), (40, 39, 31, 2), (22, 8, 30, 23), (12, 26, 28, 11)])
_uv = me_plane_005.uv_layers.new(name='UVMap')
_uv.uv.foreach_set('vector', [0.9455, 0.01818, 0.9455, 0.476, 0.4727, 0.476, 0.4727, 0.01818, 0.9455, 0.6635, 0.9455, 0.7726, 0.4727, 0.7726, 0.4727, 0.6635, 0.4727, 0.01818, 0.4727, 0.1273, 5.563e-09, 0.1273, 7.947e-10, 0.01818, 0.9636, 0.476, 0.9455, 0.476, 0.9455, 0.01818, 0.9636, 0.01818, 0.4727, 0.1364, 5.96e-09, 0.1364, 5.563e-09, 0.1273, 0.4727, 0.1273, 0.9818, -2.167e-08, 0.9818, 0.01818, 0.9636, 0.01818, 0.9636, -2.167e-08, 0.9818, 0.6635, 0.9636, 0.6635, 0.9636, 0.6544, 0.9818, 0.6544, 0.9636, 0.6176, 0.9455, 0.6169, 0.9455, 0.4809, 0.9636, 0.4812, 0.9455, 0.476, 0.9636, 0.476, 0.9636, 0.4812, 0.9455, 0.4809, 0.9636, 0.7908, 0.9636, 0.7726, 0.9818, 0.7726, 0.9818, 0.7908, 0.9818, 0.7726, 0.9636, 0.7726, 0.9636, 0.6635, 0.9818, 0.6635, 0.9818, 0.4727, 0.9818, 0.0, 1.0, 0.0, 1.0, 0.4727, 0.9455, 0.6226, 0.4727, 0.6226, 0.4727, 0.6176, 0.9455, 0.6176, 0.9455, 0.6226, 0.9455, 0.6169, 0.9636, 0.6176, 0.9636, 0.6226, 0.9455, 0.6544, 0.9455, 0.6226, 0.9636, 0.6226, 0.9636, 0.6544, 0.4727, 0.7908, 3.457e-08, 0.7908, 3.377e-08, 0.7726, 0.4727, 0.7726, 0.9455, -2.167e-08, 0.9636, -2.167e-08, 0.9636, 0.01818, 0.9455, 0.01818, 0.9818, 0.6226, 0.9636, 0.6226, 0.9636, 0.6176, 0.9818, 0.6169, 0.9818, 0.6544, 0.9636, 0.6544, 0.9636, 0.6226, 0.9818, 0.6226, 0.9455, 0.6635, 0.9455, 0.6544, 0.9636, 0.6544, 0.9636, 0.6635, 0.9636, 0.6176, 0.9636, 0.4812, 0.9818, 0.4809, 0.9818, 0.6169, 0.9455, 0.01818, 0.4727, 0.01818, 0.4727, 1.009e-09, 0.9455, -1.965e-08, 0.9455, 0.4812, 0.9455, 0.6176, 0.4727, 0.6176, 0.4727, 0.4812, 0.9636, 0.7908, 0.9455, 0.7908, 0.9455, 0.7726, 0.9636, 0.7726, 0.9818, 0.476, 0.9818, 0.4809, 0.9636, 0.4812, 0.9636, 0.476, 0.9455, 0.7726, 0.9455, 0.6635, 0.9636, 0.6635, 0.9636, 0.7726, 1.0, 0.9455, 0.9818, 0.9455, 0.9818, 0.4727, 1.0, 0.4727, 0.9636, 0.476, 0.9636, 0.01818, 0.9818, 0.01818, 0.9818, 0.476, 0.4727, 0.1682, 7.351e-09, 0.1682, 5.96e-09, 0.1364, 0.4727, 0.1364, 0.9455, 0.7726, 0.9455, 0.7908, 0.4727, 0.7908, 0.4727, 0.7726, 0.4727, 0.3148, 0.4727, 0.7726, 3.377e-08, 0.7726, 1.376e-08, 0.3148, 0.4727, 0.1739, 0.4727, 0.3099, 1.354e-08, 0.3099, 7.6e-09, 0.1739, 0.9455, 0.476, 0.9455, 0.4812, 0.4727, 0.4812, 0.4727, 0.476, 0.4727, -2.066e-08, 0.4727, 0.01818, 7.947e-10, 0.01818, 0.0, 0.0, 0.9455, 0.6544, 0.4727, 0.6544, 0.4727, 0.6226, 0.9455, 0.6226, 0.4727, 0.3099, 0.4727, 0.3148, 1.376e-08, 0.3148, 1.354e-08, 0.3099, 0.4727, 0.1739, 7.6e-09, 0.1739, 7.351e-09, 0.1682, 0.4727, 0.1682, 0.9455, 0.6635, 0.4727, 0.6635, 0.4727, 0.6544, 0.9455, 0.6544])
me_plane_005.materials.append(mat_wall_material)
me_plane_005.update()
me_plane_006 = bpy.data.meshes.new('Plane.006')
me_plane_006.from_pydata([(-1.0, 2.5, 0.0), (-1.0, 2.55, 0.0), (-1.0, 2.5, 2.503), (-1.0, 2.55, 2.503), (-1.0, 2.5, 2.145), (-1.0, 2.55, 2.145), (-0.9489, 2.5, 2.145), (-0.9489, 2.5, 0.0), (-0.9489, 2.55, 2.145), (-0.9489, 2.55, 2.503), (-0.9489, 2.5, 2.503), (-0.9489, 2.55, 0.0), (1.718, 2.55, 2.145), (1.718, 2.55, 2.503), (1.718, 2.5, 2.503), (1.718, 2.5, 2.145), (1.78, 2.55, 2.145), (1.78, 2.55, 2.503), (1.78, 2.5, 2.503), (1.78, 2.5, 2.145), (1.718, 2.55, -0.009502), (1.718, 2.5, -0.009502), (1.78, 2.55, -0.009502), (1.78, 2.5, -0.009502), (0.3437, 2.55, 2.145), (0.3437, 2.5, 2.145), (0.3437, 2.5, 2.503), (0.3437, 2.55, 2.503), (0.3736, 2.55, 2.145), (0.3736, 2.5, 2.145), (0.3736, 2.5, 2.503), (0.3736, 2.55, 2.503), (0.3736, 2.5, -0.02161), (0.3437, 2.5, -0.02161), (0.3437, 2.55, -0.02161), (0.3736, 2.55, -0.02161), (-1.0, 2.55, 2.187), (-1.0, 2.5, 2.187), (-0.9489, 2.55, 2.187), (-0.9489, 2.5, 2.187), (1.718, 2.55, 2.187), (1.718, 2.5, 2.187), (1.78, 2.55, 2.187), (1.78, 2.5, 2.187), (0.3437, 2.55, 2.187), (0.3437, 2.5, 2.187), (0.3736, 2.55, 2.187), (0.3736, 2.5, 2.187), (-0.9745, 2.55, 2.145), (-0.9745, 2.55, 0.0), (-0.9745, 2.5, 0.0), (-0.9745, 2.55, 2.503), (-0.9745, 2.5, 2.145), (-0.9745, 2.5, 2.503), (-0.9745, 2.5, 2.187), (-0.9745, 2.55, 2.187), (1.737, 2.55, 2.145), (1.737, 2.5, 2.145), (1.737, 2.5, 2.503), (1.737, 2.55, 2.503), (1.737, 2.55, -0.009502), (1.737, 2.5, -0.009502), (1.737, 2.55, 2.187), (1.737, 2.5, 2.187), (-0.9489, 2.484, 2.145), (-0.9489, 2.484, 0.0), (-0.9489, 2.484, 2.187), (-0.9745, 2.484, 2.145), (1.718, 2.484, 2.187), (1.718, 2.484, 2.145), (0.3437, 2.484, 2.145), (1.737, 2.484, 2.145), (1.737, 2.484, -0.009502), (1.718, 2.484, -0.009502), (0.3736, 2.484, 2.145), (0.3736, 2.484, -0.02161), (0.3437, 2.484, -0.02161), (0.3437, 2.484, 2.187), (0.3736, 2.484, 2.187), (-0.9745, 2.484, 2.187), (-0.9745, 2.484, 0.0), (1.737, 2.484, 2.187), (-0.9745, 2.576, 2.145), (-0.9489, 2.576, 2.145), (-0.9489, 2.576, 0.0), (0.3736, 2.576, 2.145), (1.718, 2.576, 2.145), (1.718, 2.576, -0.009502), (0.3437, 2.576, 2.145), (0.3437, 2.576, 2.187), (0.3736, 2.576, 2.187), (0.3437, 2.576, -0.02161), (0.3736, 2.576, -0.02161), (-0.9489, 2.576, 2.187), (1.718, 2.576, 2.187), (-0.9745, 2.576, 2.187), (-0.9745, 2.576, 0.0), (1.737, 2.576, 2.145), (1.737, 2.576, -0.009502), (1.737, 2.576, 2.187)], [], [(50, 49, 11, 7), (11, 49, 96, 84), (29, 28, 12, 15), (7, 11, 8, 6), (55, 51, 9, 38), (50, 7, 65, 80), (51, 53, 10, 9), (29, 15, 69, 74), (15, 12, 20, 21), (33, 32, 75, 76), (31, 30, 14, 13), (46, 31, 13, 40), (43, 42, 17, 18), (59, 58, 18, 17), (63, 57, 19, 43), (62, 59, 17, 42), (61, 60, 22, 23), (56, 16, 22, 60), (7, 6, 64, 65), (16, 19, 23, 22), (38, 9, 27, 44), (9, 10, 26, 27), (63, 41, 68, 81), (6, 8, 24, 25), (44, 27, 31, 46), (27, 26, 30, 31), (57, 63, 81, 71), (45, 39, 66, 77), (33, 34, 35, 32), (34, 24, 88, 91), (28, 29, 32, 35), (25, 24, 34, 33), (26, 45, 47, 30), (38, 44, 89, 93), (10, 39, 45, 26), (48, 55, 95, 82), (56, 62, 42, 16), (58, 63, 43, 18), (19, 16, 42, 43), (55, 38, 93, 95), (30, 47, 41, 14), (53, 54, 39, 10), (24, 8, 83, 88), (5, 36, 55, 48), (2, 37, 54, 53), (4, 0, 50, 52), (3, 2, 53, 51), (37, 4, 52, 54), (36, 3, 51, 55), (1, 5, 48, 49), (0, 1, 49, 50), (14, 41, 63, 58), (28, 35, 92, 85), (19, 57, 61, 23), (40, 62, 99, 94), (21, 20, 60, 61), (40, 13, 59, 62), (39, 54, 79, 66), (13, 14, 58, 59), (79, 67, 64, 66), (67, 80, 65, 64), (78, 74, 69, 68), (71, 69, 73, 72), (66, 64, 70, 77), (77, 70, 74, 78), (74, 70, 76, 75), (68, 69, 71, 81), (52, 50, 80, 67), (21, 61, 72, 73), (6, 25, 70, 64), (61, 57, 71, 72), (54, 52, 67, 79), (15, 21, 73, 69), (47, 45, 77, 78), (25, 33, 76, 70), (41, 47, 78, 68), (32, 29, 74, 75), (96, 82, 83, 84), (88, 85, 92, 91), (88, 89, 90, 85), (83, 93, 89, 88), (85, 90, 94, 86), (82, 95, 93, 83), (86, 94, 99, 97), (86, 97, 98, 87), (12, 28, 85, 86), (62, 56, 97, 99), (35, 34, 91, 92), (20, 12, 86, 87), (56, 60, 98, 97), (46, 40, 94, 90), (60, 20, 87, 98), (8, 11, 84, 83), (44, 46, 90, 89), (49, 48, 82, 96)])
_uv = me_plane_006.uv_layers.new(name='UVMap')
_uv.uv.foreach_set('vector', [0.8911, 0.7706, 0.8911, 0.7797, 0.8865, 0.7797, 0.8865, 0.7706, 0.8865, 0.7797, 0.8911, 0.7797, 0.8911, 0.7845, 0.8865, 0.7845, 0.8893, 0.5062, 0.8984, 0.5062, 0.8984, 0.751, 0.8893, 0.751, 0.8836, 0.8968, 0.8745, 0.8968, 0.8745, 0.5062, 0.8836, 0.5062, 0.05757, 0.5015, 2.192e-08, 0.5015, 2.172e-08, 0.4969, 0.05757, 0.4969, 0.8911, 0.7706, 0.8865, 0.7706, 0.8865, 0.7678, 0.8911, 0.7678, 0.9241, 0.5015, 0.915, 0.5015, 0.915, 0.4969, 0.9241, 0.4969, 0.8893, 0.5062, 0.8893, 0.751, 0.8865, 0.751, 0.8865, 0.5062, 0.8559, 0.5062, 0.865, 0.5062, 0.865, 0.8985, 0.8559, 0.8985, 0.8919, 0.7874, 0.8865, 0.7874, 0.8865, 0.7845, 0.8919, 0.7845, 0.9241, 0.2561, 0.915, 0.2561, 0.915, 0.01122, 0.9241, 0.01122, 0.05757, 0.2561, 1.119e-08, 0.2561, 4.903e-10, 0.01122, 0.05757, 0.01122, 0.9409, 0.05757, 0.9317, 0.05757, 0.9317, 0.0, 0.9409, 0.0, 0.9241, 0.007728, 0.915, 0.007728, 0.915, 3.419e-09, 0.9241, 3.021e-09, 0.8574, 0.007728, 0.8498, 0.007728, 0.8498, 1.544e-08, 0.8574, 1.577e-08, 0.05757, 0.007728, 3.378e-10, 0.007728, 9.489e-16, 2.171e-08, 0.05757, 1.919e-08, 0.8942, 0.7539, 0.8942, 0.763, 0.8865, 0.763, 0.8865, 0.7539, 0.06521, 0.007728, 0.06521, 1.886e-08, 0.4575, 1.709e-09, 0.4575, 0.007728, 0.8836, 0.8968, 0.8836, 0.5062, 0.8865, 0.5062, 0.8865, 0.8968, 0.9317, 0.06521, 0.9409, 0.06521, 0.9409, 0.4575, 0.9317, 0.4575, 0.05757, 0.4969, 2.172e-08, 0.4969, 1.143e-08, 0.2615, 0.05757, 0.2615, 0.9241, 0.4969, 0.915, 0.4969, 0.915, 0.2615, 0.9241, 0.2615, 0.9317, 2.687e-09, 0.9317, 0.003488, 0.9289, 0.003488, 0.9289, 2.812e-09, 0.9061, 0.5062, 0.9152, 0.5062, 0.9152, 0.7416, 0.9061, 0.7416, 0.05757, 0.2615, 1.143e-08, 0.2615, 1.119e-08, 0.2561, 0.05757, 0.2561, 0.9241, 0.2615, 0.915, 0.2615, 0.915, 0.2561, 0.9241, 0.2561, 0.8091, 0.5138, 0.8091, 0.5062, 0.8119, 0.5062, 0.8119, 0.5138, 0.9317, 0.2538, 0.9317, 0.4892, 0.9289, 0.4892, 0.9289, 0.2538, 0.8919, 0.7874, 0.8919, 0.7965, 0.8865, 0.7965, 0.8865, 0.7874, 0.8315, 0.9007, 0.8315, 0.5062, 0.8363, 0.5062, 0.8363, 0.9007, 0.841, 0.5062, 0.8501, 0.5062, 0.8501, 0.9007, 0.841, 0.9007, 0.8224, 0.5062, 0.8315, 0.5062, 0.8315, 0.9007, 0.8224, 0.9007, 0.915, 0.2615, 0.8574, 0.2615, 0.8574, 0.2561, 0.915, 0.2561, 0.9241, 0.4892, 0.9241, 0.2538, 0.9289, 0.2538, 0.9289, 0.4892, 0.915, 0.4969, 0.8574, 0.4969, 0.8574, 0.2615, 0.915, 0.2615, 0.8119, 0.5138, 0.8119, 0.5062, 0.8167, 0.5062, 0.8167, 0.5138, 0.06521, 0.007728, 0.05757, 0.007728, 0.05757, 1.919e-08, 0.06521, 1.886e-08, 0.915, 0.007728, 0.8574, 0.007728, 0.8574, 1.577e-08, 0.915, 1.829e-08, 0.9409, 0.06521, 0.9317, 0.06521, 0.9317, 0.05757, 0.9409, 0.05757, 0.9241, 0.4938, 0.9241, 0.4892, 0.9289, 0.4892, 0.9289, 0.4938, 0.915, 0.2561, 0.8574, 0.2561, 0.8574, 0.01122, 0.915, 0.01122, 0.915, 0.5015, 0.8574, 0.5015, 0.8574, 0.4969, 0.915, 0.4969, 0.9152, 0.7416, 0.9152, 0.5062, 0.9199, 0.5062, 0.9199, 0.7416, 0.06521, 0.5062, 0.05757, 0.5062, 0.05757, 0.5015, 0.06521, 0.5015, 0.915, 0.5062, 0.8574, 0.5062, 0.8574, 0.5015, 0.915, 0.5015, 0.8498, 0.5062, 0.4592, 0.5062, 0.4592, 0.5015, 0.8498, 0.5015, 0.9241, 0.5062, 0.915, 0.5062, 0.915, 0.5015, 0.9241, 0.5015, 0.8574, 0.5062, 0.8498, 0.5062, 0.8498, 0.5015, 0.8574, 0.5015, 0.05757, 0.5062, 2.213e-08, 0.5062, 2.192e-08, 0.5015, 0.05757, 0.5015, 0.4558, 0.5062, 0.06521, 0.5062, 0.06521, 0.5015, 0.4558, 0.5015, 0.8958, 0.7706, 0.8958, 0.7797, 0.8911, 0.7797, 0.8911, 0.7706, 0.915, 0.01122, 0.8574, 0.01122, 0.8574, 0.007728, 0.915, 0.007728, 0.841, 0.5062, 0.841, 0.9007, 0.8363, 0.9007, 0.8363, 0.5062, 0.8498, 1.544e-08, 0.8498, 0.007728, 0.4575, 0.007728, 0.4575, -1.709e-09, 0.9241, 0.003488, 0.9241, 3.021e-09, 0.9289, 2.812e-09, 0.9289, 0.003488, 0.8977, 0.7539, 0.8977, 0.763, 0.8942, 0.763, 0.8942, 0.7539, 0.05757, 0.01122, 4.903e-10, 0.01122, 3.378e-10, 0.007728, 0.05757, 0.007728, 0.9317, 0.4892, 0.9317, 0.4938, 0.9289, 0.4938, 0.9289, 0.4892, 0.9241, 0.01122, 0.915, 0.01122, 0.915, 0.007728, 0.9241, 0.007728, -2.129e-08, 0.5062, 0.007644, 0.5062, 0.007644, 0.5108, -2.109e-08, 0.5108, 0.007644, 0.5062, 0.3982, 0.5062, 0.3982, 0.5108, 0.007644, 0.5108, -1.056e-08, 0.7517, 0.007644, 0.7517, 0.007644, 0.9965, 1.44e-10, 0.9965, 0.007644, 1.0, 0.007644, 0.9965, 0.3999, 0.9965, 0.3999, 1.0, -2.109e-08, 0.5108, 0.007644, 0.5108, 0.007644, 0.7462, -1.08e-08, 0.7462, -1.08e-08, 0.7462, 0.007644, 0.7462, 0.007644, 0.7517, -1.056e-08, 0.7517, 0.007644, 0.7517, 0.007644, 0.7462, 0.4021, 0.7462, 0.4021, 0.7517, 1.44e-10, 0.9965, 0.007644, 0.9965, 0.007644, 1.0, 2.964e-10, 1.0, 0.8195, 0.5138, 0.8195, 0.9044, 0.8167, 0.9044, 0.8167, 0.5138, 0.8977, 0.7539, 0.8942, 0.7539, 0.8942, 0.751, 0.8977, 0.751, 0.9061, 0.5062, 0.9061, 0.7416, 0.9032, 0.7416, 0.9032, 0.5062, 0.8091, 0.9061, 0.8091, 0.5138, 0.8119, 0.5138, 0.8119, 0.9061, 0.8195, 0.5062, 0.8195, 0.5138, 0.8167, 0.5138, 0.8167, 0.5062, 0.8559, 0.5062, 0.8559, 0.8985, 0.853, 0.8985, 0.853, 0.5062, 0.9317, 0.2483, 0.9317, 0.2538, 0.9289, 0.2538, 0.9289, 0.2483, 0.8224, 0.5062, 0.8224, 0.9007, 0.8195, 0.9007, 0.8195, 0.5062, 0.9317, 0.003488, 0.9317, 0.2483, 0.9289, 0.2483, 0.9289, 0.003488, 0.8501, 0.9007, 0.8501, 0.5062, 0.853, 0.5062, 0.853, 0.9007, 0.8003, 1.0, 0.4098, 1.0, 0.4098, 0.9954, 0.8003, 0.9954, 0.4098, 0.76, 0.4098, 0.7545, 0.8043, 0.7545, 0.8043, 0.76, 0.4098, 0.76, 0.4021, 0.76, 0.4021, 0.7545, 0.4098, 0.7545, 0.4098, 0.9954, 0.4021, 0.9954, 0.4021, 0.76, 0.4098, 0.76, 0.4098, 0.7545, 0.4021, 0.7545, 0.4021, 0.5097, 0.4098, 0.5097, 0.4098, 1.0, 0.4021, 1.0, 0.4021, 0.9954, 0.4098, 0.9954, 0.4098, 0.5097, 0.4021, 0.5097, 0.4021, 0.5062, 0.4098, 0.5062, 0.4098, 0.5097, 0.4098, 0.5062, 0.8021, 0.5062, 0.8021, 0.5097, 0.8984, 0.751, 0.8984, 0.5062, 0.9032, 0.5062, 0.9032, 0.751, 0.8091, 0.5062, 0.8091, 0.5138, 0.8043, 0.5138, 0.8043, 0.5062, 0.8865, 0.7965, 0.8919, 0.7965, 0.8919, 0.8012, 0.8865, 0.8012, 0.865, 0.8985, 0.865, 0.5062, 0.8697, 0.5062, 0.8697, 0.8985, 0.8091, 0.5138, 0.8091, 0.9061, 0.8043, 0.9061, 0.8043, 0.5138, 0.9241, 0.2483, 0.9241, 0.003488, 0.9289, 0.003488, 0.9289, 0.2483, 0.8942, 0.763, 0.8977, 0.763, 0.8977, 0.7678, 0.8942, 0.7678, 0.8745, 0.5062, 0.8745, 0.8968, 0.8697, 0.8968, 0.8697, 0.5062, 0.9241, 0.2538, 0.9241, 0.2483, 0.9289, 0.2483, 0.9289, 0.2538, 0.8119, 0.9044, 0.8119, 0.5138, 0.8167, 0.5138, 0.8167, 0.9044])
me_plane_006.materials.append(mat_wall_material)
me_plane_006.update()
me_plane_007 = bpy.data.meshes.new('Plane.007')
me_plane_007.from_pydata([(-1.0, -1.0, 0.0), (1.752, -1.0, 0.0), (-1.0, 2.5, 0.0), (1.752, 2.5, 0.0), (-1.0, 2.55, 0.0), (1.752, 2.55, 0.0), (-1.0, 3.15, 0.0), (1.752, 3.15, 0.0), (-1.1, -1.0, 0.0), (-1.1, 2.5, 0.0), (-1.1, 2.55, 0.0), (-1.1, 3.15, 0.0), (1.852, -1.0, 0.0), (1.852, 2.5, 0.0), (1.852, 2.55, 0.0), (1.852, 3.15, 0.0), (-1.0, 3.25, 0.0), (1.752, 3.25, 0.0), (-1.1, 3.25, 0.0), (1.852, 3.25, 0.0), (-1.0, -1.1, 0.0), (1.752, -1.1, 0.0), (-1.1, -1.1, 0.0), (1.852, -1.1, 0.0), (1.752, 2.293, 0.0), (1.752, 2.325, 0.0), (-1.1, 2.325, 0.0), (1.852, 2.325, 0.0), (-1.1, 2.298, 0.0), (-1.1, 1.549, 0.0), (-0.9997, 1.518, 0.0), (-0.9994, 2.298, 0.0), (-0.9994, 1.549, 0.0), (-0.9994, 2.325, 0.0), (1.852, 1.547, 0.0), (1.852, 2.297, 0.0), (1.852, 1.518, 0.0), (-1.1, 1.549, 0.0), (-0.9994, 1.549, 0.0), (1.852, 1.547, 0.0), (-1.1, 1.518, 0.0), (1.752, 1.518, 0.0), (1.752, 1.545, 0.0)], [(36, 34), (34, 35)], [(9, 10, 4, 2), (4, 6, 7, 5), (33, 31, 2), (4, 10, 11, 6), (22, 8, 0, 20), (21, 1, 12, 23), (5, 14, 13, 3), (16, 6, 11, 18), (6, 16, 17, 7), (19, 15, 7, 17), (7, 15, 14, 5), (2, 4, 5, 3), (9, 2, 33, 26), (32, 29, 28, 31), (26, 33, 31, 28), (25, 33, 2, 3), (33, 31, 24, 25), (25, 27, 35, 24), (3, 13, 27, 25), (38, 31, 33, 25, 24, 42), (35, 39, 42, 24), (1, 21, 20, 0), (30, 0, 8, 40), (37, 38, 30, 40), (41, 42, 39, 36), (38, 42, 41, 30), (1, 0, 30, 41), (36, 12, 1, 41)])
_uv = me_plane_007.uv_layers.new(name='UVMap')
_uv.uv.foreach_set('vector', [0.6786, 0.8276, 0.6786, 0.8391, 0.6556, 0.8391, 0.6556, 0.8276, 0.6556, 0.8391, 0.6556, 0.977, 0.02299, 0.977, 0.02299, 0.8391, 0.6555, 0.7873, 0.6555, 0.7813, 0.6556, 0.8276, 0.6556, 0.8391, 0.6786, 0.8391, 0.6786, 0.977, 0.6556, 0.977, 0.6786, -2.741e-08, 0.6786, 0.02299, 0.6556, 0.02299, 0.6556, -2.741e-08, 0.02299, -2.741e-08, 0.02299, 0.02299, 0.0, 0.02299, 0.0, -2.741e-08, 0.02299, 0.8391, 0.0, 0.8391, 0.0, 0.8276, 0.02299, 0.8276, 0.6556, 1.0, 0.6556, 0.977, 0.6786, 0.977, 0.6786, 1.0, 0.6556, 0.977, 0.6556, 1.0, 0.02299, 1.0, 0.02299, 0.977, 0.0, 1.0, 0.0, 0.977, 0.02299, 0.977, 0.02299, 1.0, 0.02299, 0.977, 0.0, 0.977, 0.0, 0.8391, 0.02299, 0.8391, 0.6556, 0.8276, 0.6556, 0.8391, 0.02299, 0.8391, 0.02299, 0.8276, 0.6786, 0.8276, 0.6556, 0.8276, 0.6555, 0.7873, 0.6786, 0.7873, 0.6555, 0.609, 0.6786, 0.609, 0.6786, 0.7813, 0.6555, 0.7813, 0.6786, 0.7873, 0.6555, 0.7873, 0.6555, 0.7813, 0.6786, 0.7813, 0.02299, 0.7873, 0.6555, 0.7873, 0.6556, 0.8276, 0.02299, 0.8276, 0.6786, 2.256e-09, 0.6847, 2.522e-09, 0.6858, 0.6325, 0.6786, 0.6325, 0.02299, 0.7873, 0.0, 0.7873, 0.0, 0.781, 0.02299, 0.7801, 0.02299, 0.8276, 0.0, 0.8276, 0.0, 0.7873, 0.02299, 0.7873, 0.6555, 0.609, 0.6555, 0.7813, 0.6555, 0.7873, 0.02299, 0.7873, 0.02299, 0.7801, 0.02299, 0.6082, 0.0, 0.781, 0.0, 0.6085, 0.02299, 0.6082, 0.02299, 0.7801, 0.02299, 0.02299, 0.02299, -2.741e-08, 0.6556, -2.741e-08, 0.6556, 0.02299, 0.6555, 0.6019, 0.6556, 0.02299, 0.6786, 0.02299, 0.6786, 0.6019, 0.6786, 0.609, 0.6555, 0.609, 0.6555, 0.6019, 0.6786, 0.6019, 0.02299, 0.6019, 0.02299, 0.6082, 0.0, 0.6085, 0.0, 0.6019, 0.6555, 0.609, 0.02299, 0.6082, 0.02299, 0.6019, 0.6555, 0.6019, 0.02299, 0.02299, 0.6556, 0.02299, 0.6555, 0.6019, 0.02299, 0.6019, 0.0, 0.6019, 0.0, 0.02299, 0.02299, 0.02299, 0.02299, 0.6019])
me_plane_007.materials.append(mat_ceil_material)
me_plane_007.update()

# ---- objects
ob_wall_south = bpy.data.objects.new('Wall_South', me_plane_001)
ob_floor = bpy.data.objects.new('Floor', me_plane_002)
ob_wall_north = bpy.data.objects.new('Wall_North', me_plane_003)
ob_wall_west = bpy.data.objects.new('Wall_West', me_plane_004)
ob_wall_east = bpy.data.objects.new('Wall_East', me_plane_005)
ob_cloison = bpy.data.objects.new('Cloison', me_plane_006)
ob_ceil = bpy.data.objects.new('Ceil', me_plane_007)
ob_point = bpy.data.objects.new('Point', light_point)

# ---- transforms, parenting, visibility, modifiers, constraints
ob_wall_south.location = (0.0, 0.0, 0.0)
ob_floor.location = (0.0, 0.0, 0.0)
ob_wall_north.location = (0.0, 0.0, 0.0)
ob_wall_west.location = (0.0, 0.0, 0.0)
ob_wall_east.location = (0.0, 0.0, 0.0)
ob_cloison.location = (0.0, 0.0, 0.0)
ob_ceil.location = (0.0, 0.0, 2.5)
ob_point.location = (1.245, 0.8261, 1.763)

# ---- collection membership
col_collection.objects.link(ob_wall_south)
col_collection.objects.link(ob_floor)
col_collection.objects.link(ob_wall_north)
col_collection.objects.link(ob_wall_west)
col_collection.objects.link(ob_wall_east)
col_collection.objects.link(ob_cloison)
col_collection.objects.link(ob_ceil)
col_collection.objects.link(ob_point)

# ---- scene / render settings (as saved in the file)
scene.frame_start = 1; scene.frame_end = 250; scene.frame_set(20)
scene.render.engine = 'BLENDER_EEVEE_NEXT'
scene.cycles.sampling_pattern = 'TABULATED_SOBOL'
bpy.context.view_layer.update()

# ---- added for rendering (the .blend has no active camera): camera
cam_auto = bpy.data.cameras.new('AutoCamera')
cam_auto.lens = 50.0
cam_auto.sensor_width = 36.0
cam_auto.clip_end = 1000.0
ob_auto_camera = bpy.data.objects.new('AutoCamera', cam_auto)
scene.collection.objects.link(ob_auto_camera)
ob_auto_camera.location = (5.82204, -5.46877, 5.64627)
ob_auto_camera.rotation_euler = (1.09748, -7.21219e-08, 0.694738)
scene.camera = ob_auto_camera
bpy.context.view_layer.update()
